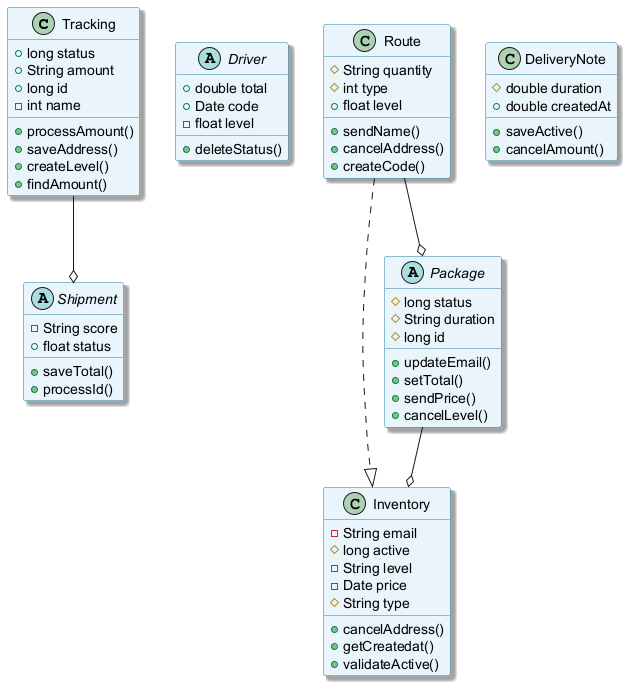

The diagram above was rendered by PlantUML. Its source (embedded in the PNG):
@startuml
skinparam backgroundColor #FFFFFF
skinparam classBackgroundColor #E8F4FA
skinparam classBorderColor #2C7DA0
skinparam shadowing true
class Tracking {
  +long status
  +String amount
  +long id
  -int name
  +processAmount()
  +saveAddress()
  +createLevel()
  +findAmount()
}
abstract class Driver {
  +double total
  +Date code
  -float level
  +deleteStatus()
}
abstract class Shipment {
  -String score
  +float status
  +saveTotal()
  +processId()
}
class Route {
  #String quantity
  #int type
  +float level
  +sendName()
  +cancelAddress()
  +createCode()
}
class DeliveryNote {
  #double duration
  +double createdAt
  +saveActive()
  +cancelAmount()
}
class Inventory {
  -String email
  #long active
  -String level
  -Date price
  #String type
  +cancelAddress()
  +getCreatedat()
  +validateActive()
}
abstract class Package {
  #long status
  #String duration
  #long id
  +updateEmail()
  +setTotal()
  +sendPrice()
  +cancelLevel()
}
Route ..|> Inventory
Tracking --o Shipment
Route --o Package
Package --o Inventory
@enduml